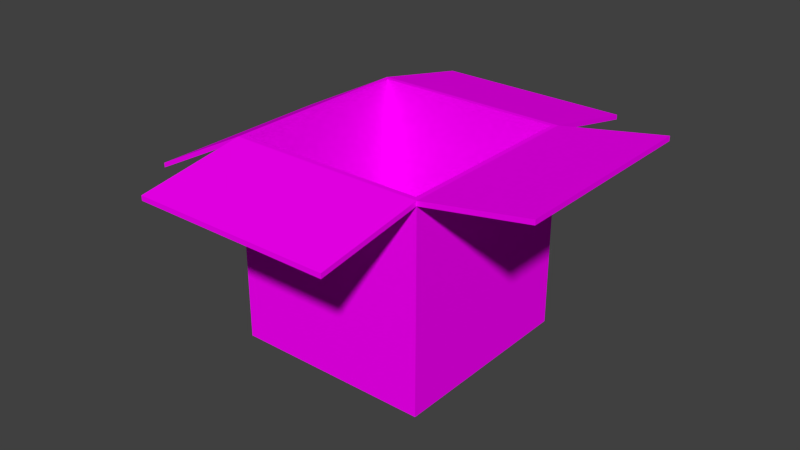 # Source: cardboard_box.blend  (saved by Blender 2.72.0; exported with 4.5.12 LTS)
import bpy
from mathutils import Matrix  # noqa: F401  (used for matrix-valued properties, if any)

bpy.ops.wm.read_factory_settings(use_empty=True)
scene = bpy.context.scene
scene.name = 'Scene'

# ---- collections
col_collection_1 = bpy.data.collections.new('Collection 1'); scene.collection.children.link(col_collection_1)

# ---- images (referenced by path relative to the original .blend; pixels are not part of the script)
import os
ASSET_DIR = os.environ.get("B2B_ASSET_DIR", "")  # directory of the original .blend (textures are referenced by path, not embedded)
HERE = os.path.dirname(os.path.abspath(__file__))  # packed textures are extracted next to this script under _unpacked/

def load_image(name, relpath, width, height, colorspace="sRGB"):
    """Load a texture the original file referenced (path relative to the .blend, or extracted next to this script)."""
    p = next((c for c in (os.path.join(HERE, relpath), os.path.join(ASSET_DIR, relpath)) if relpath and os.path.exists(c)), "")
    if p:
        img = bpy.data.images.load(p, check_existing=True)
        img.name = name
    else:  # same state as the original file: an image datablock whose file is absent (Cycles renders it pink)
        img = bpy.data.images.new(name, width, height)
        img.source = "FILE"
        img.filepath = "//" + (relpath or name)
    img.colorspace_settings.name = colorspace
    return img
img_cardboard_box = load_image('cardboard box', 'cardboard-texture.png', 1024, 1024, 'sRGB')

# ---- materials (node trees are filled in below, after node groups)
mat_material_003 = bpy.data.materials.new('Material.003')
mat_material_003.alpha_threshold = 0.0
mat_material_003.roughness = 0.5

# ---- material node trees
mat_material_003.use_nodes = True; mat_material_003.node_tree.nodes.clear()
_N = mat_material_003.node_tree.nodes; _L = mat_material_003.node_tree.links
n0 = _N.new('ShaderNodeOutputMaterial'); n0.name = 'Material Output'; n0.location = (300, 300)
n1 = _N.new('ShaderNodeBsdfDiffuse'); n1.name = 'Diffuse BSDF'; n1.location = (10, 300)
n2 = _N.new('ShaderNodeTexImage'); n2.name = 'Image Texture'; n2.location = (-180, 300)
n2.width = 140
n2.image = img_cardboard_box
_L.new(n1.outputs[0], n0.inputs[0])
_L.new(n2.outputs[0], n1.inputs[0])
n0.is_active_output = True

# ---- world
world_world = bpy.data.worlds.new('World'); scene.world = world_world
world_world.color = (0.05088, 0.05088, 0.05088)
world_world.use_sun_shadow = False
world_world.sun_shadow_jitter_overblur = 0.0
world_world.cycles.sampling_method = 'MANUAL'
world_world.cycles.sample_map_resolution = 256

# ---- meshes
me_cube = bpy.data.meshes.new('Cube')
me_cube.from_pydata([(-100.0, -100.0, -100.0), (-100.0, 100.0, -100.0), (100.0, 100.0, -100.0), (100.0, -100.0, -100.0), (-100.0, -100.0, 100.0), (-100.0, 100.0, 100.0), (100.0, 100.0, 100.0), (100.0, -100.0, 100.0), (-95.32, -95.32, 100.0), (-95.32, 95.32, 100.0), (95.32, 95.32, 100.0), (95.32, -95.32, 100.0), (-95.32, -95.32, -95.52), (-95.32, 95.32, -95.52), (95.32, 95.32, -95.52), (95.32, -95.32, -95.52), (-100.0, -100.0, 104.9), (-100.0, 100.0, 104.9), (100.0, 100.0, 104.9), (100.0, -100.0, 104.9), (-95.32, -95.32, 104.9), (-95.32, 95.32, 104.9), (95.32, 95.32, 104.9), (95.32, -95.32, 104.9), (-100.0, -207.7, 82.88), (100.0, -207.7, 82.88), (100.0, -207.7, 87.74), (-100.0, -207.7, 87.74), (207.7, -100.0, 118.7), (207.7, 100.0, 118.7), (207.7, 100.0, 123.6), (207.7, -100.0, 123.6), (100.0, 207.7, 77.71), (-100.0, 207.7, 77.71), (-100.0, 207.7, 82.58), (100.0, 207.7, 82.58), (-207.7, 100.0, 44.51), (-207.7, -100.0, 44.51), (-207.7, -100.0, 49.38), (-207.7, 100.0, 49.38)], [], [(4, 5, 1, 0), (5, 6, 2, 1), (6, 7, 3, 2), (7, 4, 0, 3), (0, 1, 2, 3), (8, 9, 21, 20), (8, 11, 15, 12), (9, 10, 22, 21), (10, 11, 23, 22), (11, 8, 20, 23), (15, 14, 13, 12), (11, 10, 14, 15), (10, 9, 13, 14), (9, 8, 12, 13), (16, 19, 23, 20), (19, 18, 22, 23), (18, 17, 21, 22), (17, 16, 20, 21), (24, 25, 26, 27), (7, 25, 24, 4), (19, 26, 25, 7), (16, 27, 26, 19), (4, 24, 27, 16), (28, 29, 30, 31), (6, 29, 28, 7), (18, 30, 29, 6), (19, 31, 30, 18), (7, 28, 31, 19), (32, 33, 34, 35), (5, 33, 32, 6), (17, 34, 33, 5), (18, 35, 34, 17), (6, 32, 35, 18), (36, 37, 38, 39), (4, 37, 36, 5), (16, 38, 37, 4), (17, 39, 38, 16), (5, 36, 39, 17)])
_uv = me_cube.uv_layers.new(name='UVMap')
_uv.uv.foreach_set('vector', [0.537, 0.8604, 0.3483, 0.8604, 0.3483, 0.6717, 0.537, 0.6717, 0.7346, 0.8604, 0.546, 0.8604, 0.546, 0.6717, 0.7346, 0.6717, 0.5322, 0.6448, 0.5322, 0.4562, 0.7209, 0.4562, 0.7209, 0.6448, 0.3213, 0.2457, 0.1326, 0.2457, 0.1326, 0.05706, 0.3213, 0.05706, 0.9095, 0.4562, 0.9095, 0.6448, 0.7209, 0.6448, 0.7209, 0.4562, 0.7336, 0.02425, 0.5538, 0.02425, 0.5538, 0.01966, 0.7336, 0.01966, 0.7336, 0.02425, 0.9134, 0.02425, 0.9134, 0.2087, 0.7336, 0.2087, 0.5538, 0.02425, 0.3739, 0.02425, 0.3739, 0.01966, 0.5538, 0.01966, 0.3454, 0.4235, 0.5253, 0.4235, 0.5253, 0.4281, 0.3454, 0.4281, 0.9134, 0.02425, 0.7336, 0.02425, 0.7336, 0.01966, 0.9134, 0.01966, 0.7336, 0.3885, 0.5538, 0.3885, 0.5538, 0.2087, 0.7336, 0.2087, 0.5253, 0.4235, 0.3454, 0.4235, 0.3454, 0.2391, 0.5253, 0.2391, 0.3739, 0.02425, 0.5538, 0.02425, 0.5538, 0.2087, 0.3739, 0.2087, 0.5538, 0.02425, 0.7336, 0.02425, 0.7336, 0.2087, 0.5538, 0.2087, 0.1326, 0.4562, 0.3213, 0.4562, 0.3168, 0.4606, 0.137, 0.4606, 0.3213, 0.4562, 0.3213, 0.6448, 0.3168, 0.6404, 0.3168, 0.4606, 0.3213, 0.6448, 0.1326, 0.6448, 0.137, 0.6404, 0.3168, 0.6404, 0.1326, 0.6448, 0.1326, 0.4562, 0.137, 0.4606, 0.137, 0.6404, 0.1326, 0.3487, 0.3213, 0.3487, 0.3213, 0.3532, 0.1326, 0.3532, 0.3213, 0.2457, 0.3213, 0.3487, 0.1326, 0.3487, 0.1326, 0.2457, 0.3258, 0.245, 0.3258, 0.3479, 0.3213, 0.3487, 0.3213, 0.2457, 0.1326, 0.4562, 0.1326, 0.3532, 0.3213, 0.3532, 0.3213, 0.4562, 0.1326, 0.2457, 0.1326, 0.3487, 0.128, 0.3479, 0.128, 0.245, 0.429, 0.4562, 0.429, 0.6448, 0.4244, 0.6448, 0.4244, 0.4562, 0.5322, 0.6448, 0.429, 0.6448, 0.429, 0.4562, 0.5322, 0.4562, 0.3213, 0.6448, 0.4244, 0.6448, 0.4236, 0.6494, 0.3205, 0.6494, 0.3213, 0.4562, 0.4244, 0.4562, 0.4244, 0.6448, 0.3213, 0.6448, 0.3205, 0.4516, 0.4236, 0.4516, 0.4244, 0.4562, 0.3213, 0.4562, 0.546, 0.9642, 0.7346, 0.9642, 0.7346, 0.9688, 0.546, 0.9688, 0.7346, 0.8604, 0.7346, 0.9642, 0.546, 0.9642, 0.546, 0.8604, 0.7391, 0.8595, 0.7391, 0.9633, 0.7346, 0.9642, 0.7346, 0.8604, 0.3213, 0.6448, 0.3213, 0.7486, 0.1326, 0.7486, 0.1326, 0.6448, 0.546, 0.8604, 0.546, 0.9642, 0.5415, 0.9633, 0.5415, 0.8595, 0.3483, 0.9747, 0.537, 0.9747, 0.537, 0.9793, 0.3483, 0.9793, 0.537, 0.8604, 0.537, 0.9747, 0.3483, 0.9747, 0.3483, 0.8604, 0.5411, 0.8583, 0.5411, 0.9726, 0.537, 0.9747, 0.537, 0.8604, 0.1326, 0.6448, 0.01824, 0.6448, 0.01824, 0.4562, 0.1326, 0.4562, 0.3483, 0.8604, 0.3483, 0.9747, 0.3442, 0.9726, 0.3442, 0.8583])
me_cube.materials.append(mat_material_003)
me_cube.use_remesh_preserve_volume = False
me_cube.use_remesh_preserve_attributes = False
me_cube.use_mirror_vertex_groups = False
me_cube.update()

# ---- objects
ob_cube = bpy.data.objects.new('Cube', me_cube)

# ---- transforms, parenting, visibility, modifiers, constraints
ob_cube.location = (0.0, 0.0, 1.015)
ob_cube.scale = (0.01, 0.01, 0.01)
ob_cube.lineart.crease_threshold = 0.0

# ---- collection membership
col_collection_1.objects.link(ob_cube)

# ---- scene / render settings (as saved in the file)
scene.frame_start = 1; scene.frame_end = 250; scene.frame_set(1)
scene.render.engine = 'CYCLES'
scene.render.resolution_percentage = 50
scene.render.dither_intensity = 0.0
scene.cycles.use_denoising = False
scene.cycles.samples = 10
scene.cycles.sampling_pattern = 'TABULATED_SOBOL'
scene.cycles.light_sampling_threshold = 0.0
scene.cycles.use_adaptive_sampling = False
scene.cycles.use_light_tree = False
scene.cycles.blur_glossy = 0.0
scene.cycles.pixel_filter_type = 'GAUSSIAN'
scene.cycles.sample_clamp_indirect = 0.0
scene.cycles.bake_type = 'DIFFUSE'
scene.view_settings.view_transform = 'Standard'
bpy.context.view_layer.update()

# ---- added for rendering (the .blend has no active camera and no usable light): camera, sun
cam_auto = bpy.data.cameras.new('AutoCamera')
cam_auto.lens = 50.0
cam_auto.sensor_width = 36.0
cam_auto.clip_end = 1000.0
ob_auto_camera = bpy.data.objects.new('AutoCamera', cam_auto)
scene.collection.objects.link(ob_auto_camera)
ob_auto_camera.location = (5.8168, -6.98016, 5.78627)
ob_auto_camera.rotation_euler = (1.09748, -7.21219e-08, 0.694738)
scene.camera = ob_auto_camera
light_auto_sun = bpy.data.lights.new('AutoSun', 'SUN')
light_auto_sun.energy = 3.0
light_auto_sun.angle = 0.0523599
ob_auto_sun = bpy.data.objects.new('AutoSun', light_auto_sun)
scene.collection.objects.link(ob_auto_sun)
ob_auto_sun.rotation_euler = (0.872665, 0.174533, 0.523599)
bpy.context.view_layer.update()
